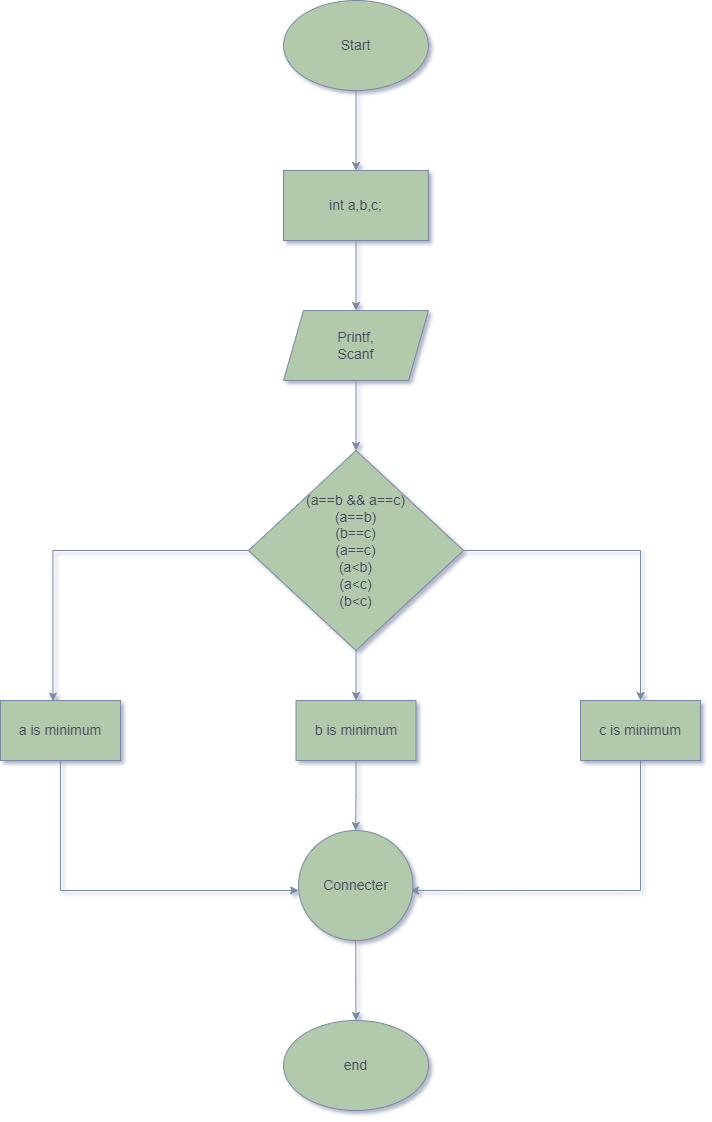

The diagram above was exported from draw.io. Its source (the exported page's mxGraphModel, read from the mxfile embedded in the PNG):
<mxGraphModel dx="1050" dy="557" grid="1" gridSize="10" guides="1" tooltips="1" connect="1" arrows="1" fold="1" page="1" pageScale="1" pageWidth="850" pageHeight="1100" math="0" shadow="0">
  <root>
    <mxCell id="0" />
    <mxCell id="1" parent="0" />
    <mxCell id="_nuWDNbA18qEJHIL4QfB-1" value="" style="edgeStyle=orthogonalEdgeStyle;rounded=0;orthogonalLoop=1;jettySize=auto;html=1;fontSize=14;labelBackgroundColor=none;strokeColor=#788AA3;fontColor=default;" edge="1" parent="1" source="_nuWDNbA18qEJHIL4QfB-2" target="_nuWDNbA18qEJHIL4QfB-4">
      <mxGeometry relative="1" as="geometry" />
    </mxCell>
    <mxCell id="_nuWDNbA18qEJHIL4QfB-2" value="Start" style="ellipse;whiteSpace=wrap;html=1;fontSize=14;labelBackgroundColor=none;fillColor=#B2C9AB;strokeColor=#788AA3;fontColor=#46495D;" vertex="1" parent="1">
      <mxGeometry x="353" y="40" width="145" height="90" as="geometry" />
    </mxCell>
    <mxCell id="_nuWDNbA18qEJHIL4QfB-3" value="" style="edgeStyle=orthogonalEdgeStyle;rounded=0;orthogonalLoop=1;jettySize=auto;html=1;fontSize=14;labelBackgroundColor=none;strokeColor=#788AA3;fontColor=default;" edge="1" parent="1" source="_nuWDNbA18qEJHIL4QfB-4" target="_nuWDNbA18qEJHIL4QfB-6">
      <mxGeometry relative="1" as="geometry" />
    </mxCell>
    <mxCell id="_nuWDNbA18qEJHIL4QfB-4" value="int a,b,c;" style="whiteSpace=wrap;html=1;fontSize=14;labelBackgroundColor=none;fillColor=#B2C9AB;strokeColor=#788AA3;fontColor=#46495D;" vertex="1" parent="1">
      <mxGeometry x="353" y="210" width="145" height="70" as="geometry" />
    </mxCell>
    <mxCell id="_nuWDNbA18qEJHIL4QfB-5" value="" style="edgeStyle=orthogonalEdgeStyle;rounded=0;orthogonalLoop=1;jettySize=auto;html=1;fontSize=14;labelBackgroundColor=none;strokeColor=#788AA3;fontColor=default;" edge="1" parent="1" source="_nuWDNbA18qEJHIL4QfB-6" target="_nuWDNbA18qEJHIL4QfB-9">
      <mxGeometry relative="1" as="geometry" />
    </mxCell>
    <mxCell id="_nuWDNbA18qEJHIL4QfB-6" value="Printf,&lt;br style=&quot;font-size: 14px;&quot;&gt;Scanf" style="shape=parallelogram;perimeter=parallelogramPerimeter;whiteSpace=wrap;html=1;fixedSize=1;fontSize=14;labelBackgroundColor=none;fillColor=#B2C9AB;strokeColor=#788AA3;fontColor=#46495D;" vertex="1" parent="1">
      <mxGeometry x="353" y="350" width="145" height="70" as="geometry" />
    </mxCell>
    <mxCell id="_nuWDNbA18qEJHIL4QfB-7" style="edgeStyle=orthogonalEdgeStyle;rounded=0;orthogonalLoop=1;jettySize=auto;html=1;entryX=0.5;entryY=0;entryDx=0;entryDy=0;fontSize=14;labelBackgroundColor=none;strokeColor=#788AA3;fontColor=default;" edge="1" parent="1" source="_nuWDNbA18qEJHIL4QfB-9" target="_nuWDNbA18qEJHIL4QfB-13">
      <mxGeometry relative="1" as="geometry" />
    </mxCell>
    <mxCell id="_nuWDNbA18qEJHIL4QfB-8" value="" style="edgeStyle=orthogonalEdgeStyle;rounded=0;orthogonalLoop=1;jettySize=auto;html=1;fontSize=14;labelBackgroundColor=none;strokeColor=#788AA3;fontColor=default;" edge="1" parent="1" source="_nuWDNbA18qEJHIL4QfB-9" target="_nuWDNbA18qEJHIL4QfB-16">
      <mxGeometry relative="1" as="geometry" />
    </mxCell>
    <mxCell id="_nuWDNbA18qEJHIL4QfB-9" value="(a==b &amp;amp;&amp;amp; a==c)&lt;br style=&quot;font-size: 14px;&quot;&gt;(a==b)&lt;br style=&quot;font-size: 14px;&quot;&gt;(b==c)&lt;br style=&quot;font-size: 14px;&quot;&gt;(a==c)&lt;br style=&quot;font-size: 14px;&quot;&gt;(a&amp;lt;b)&lt;br style=&quot;font-size: 14px;&quot;&gt;(a&amp;lt;c)&lt;br style=&quot;font-size: 14px;&quot;&gt;(b&amp;lt;c)" style="rhombus;whiteSpace=wrap;html=1;fontSize=14;labelBackgroundColor=none;fillColor=#B2C9AB;strokeColor=#788AA3;fontColor=#46495D;" vertex="1" parent="1">
      <mxGeometry x="318" y="490" width="215" height="200" as="geometry" />
    </mxCell>
    <mxCell id="_nuWDNbA18qEJHIL4QfB-10" style="edgeStyle=orthogonalEdgeStyle;rounded=0;orthogonalLoop=1;jettySize=auto;html=1;fontSize=14;labelBackgroundColor=none;strokeColor=#788AA3;fontColor=default;" edge="1" parent="1" source="_nuWDNbA18qEJHIL4QfB-11" target="_nuWDNbA18qEJHIL4QfB-19">
      <mxGeometry relative="1" as="geometry">
        <Array as="points">
          <mxPoint x="130" y="930" />
        </Array>
      </mxGeometry>
    </mxCell>
    <mxCell id="_nuWDNbA18qEJHIL4QfB-11" value="a is minimum" style="whiteSpace=wrap;html=1;fontSize=14;labelBackgroundColor=none;fillColor=#B2C9AB;strokeColor=#788AA3;fontColor=#46495D;" vertex="1" parent="1">
      <mxGeometry x="70" y="740" width="120" height="60" as="geometry" />
    </mxCell>
    <mxCell id="_nuWDNbA18qEJHIL4QfB-12" style="edgeStyle=orthogonalEdgeStyle;rounded=0;orthogonalLoop=1;jettySize=auto;html=1;entryX=0.978;entryY=0.545;entryDx=0;entryDy=0;entryPerimeter=0;fontSize=14;labelBackgroundColor=none;strokeColor=#788AA3;fontColor=default;" edge="1" parent="1" source="_nuWDNbA18qEJHIL4QfB-13" target="_nuWDNbA18qEJHIL4QfB-19">
      <mxGeometry relative="1" as="geometry">
        <mxPoint x="490" y="930" as="targetPoint" />
        <Array as="points">
          <mxPoint x="710" y="930" />
        </Array>
      </mxGeometry>
    </mxCell>
    <mxCell id="_nuWDNbA18qEJHIL4QfB-13" value="c is minimum" style="whiteSpace=wrap;html=1;fontSize=14;labelBackgroundColor=none;fillColor=#B2C9AB;strokeColor=#788AA3;fontColor=#46495D;" vertex="1" parent="1">
      <mxGeometry x="650" y="740" width="120" height="60" as="geometry" />
    </mxCell>
    <mxCell id="_nuWDNbA18qEJHIL4QfB-14" style="edgeStyle=orthogonalEdgeStyle;rounded=0;orthogonalLoop=1;jettySize=auto;html=1;entryX=0.437;entryY=0.01;entryDx=0;entryDy=0;entryPerimeter=0;fontSize=14;labelBackgroundColor=none;strokeColor=#788AA3;fontColor=default;" edge="1" parent="1" source="_nuWDNbA18qEJHIL4QfB-9" target="_nuWDNbA18qEJHIL4QfB-11">
      <mxGeometry relative="1" as="geometry" />
    </mxCell>
    <mxCell id="_nuWDNbA18qEJHIL4QfB-15" style="edgeStyle=orthogonalEdgeStyle;rounded=0;orthogonalLoop=1;jettySize=auto;html=1;entryX=0.5;entryY=0;entryDx=0;entryDy=0;fontSize=14;labelBackgroundColor=none;strokeColor=#788AA3;fontColor=default;" edge="1" parent="1" source="_nuWDNbA18qEJHIL4QfB-16" target="_nuWDNbA18qEJHIL4QfB-19">
      <mxGeometry relative="1" as="geometry" />
    </mxCell>
    <mxCell id="_nuWDNbA18qEJHIL4QfB-16" value="b is minimum" style="whiteSpace=wrap;html=1;fontSize=14;labelBackgroundColor=none;fillColor=#B2C9AB;strokeColor=#788AA3;fontColor=#46495D;" vertex="1" parent="1">
      <mxGeometry x="365.5" y="740" width="120" height="60" as="geometry" />
    </mxCell>
    <mxCell id="_nuWDNbA18qEJHIL4QfB-17" style="edgeStyle=orthogonalEdgeStyle;rounded=0;orthogonalLoop=1;jettySize=auto;html=1;exitX=0.5;exitY=1;exitDx=0;exitDy=0;fontSize=14;labelBackgroundColor=none;strokeColor=#788AA3;fontColor=default;" edge="1" parent="1" source="_nuWDNbA18qEJHIL4QfB-13" target="_nuWDNbA18qEJHIL4QfB-13">
      <mxGeometry relative="1" as="geometry" />
    </mxCell>
    <mxCell id="_nuWDNbA18qEJHIL4QfB-18" value="" style="edgeStyle=orthogonalEdgeStyle;rounded=0;orthogonalLoop=1;jettySize=auto;html=1;fontSize=14;labelBackgroundColor=none;strokeColor=#788AA3;fontColor=default;" edge="1" parent="1" source="_nuWDNbA18qEJHIL4QfB-19" target="_nuWDNbA18qEJHIL4QfB-20">
      <mxGeometry relative="1" as="geometry" />
    </mxCell>
    <mxCell id="_nuWDNbA18qEJHIL4QfB-19" value="Connecter" style="ellipse;whiteSpace=wrap;html=1;fontSize=14;labelBackgroundColor=none;fillColor=#B2C9AB;strokeColor=#788AA3;fontColor=#46495D;" vertex="1" parent="1">
      <mxGeometry x="368" y="870" width="114.5" height="110" as="geometry" />
    </mxCell>
    <mxCell id="_nuWDNbA18qEJHIL4QfB-20" value="end" style="ellipse;whiteSpace=wrap;html=1;fontSize=14;labelBackgroundColor=none;fillColor=#B2C9AB;strokeColor=#788AA3;fontColor=#46495D;" vertex="1" parent="1">
      <mxGeometry x="353" y="1060" width="145" height="90" as="geometry" />
    </mxCell>
  </root>
</mxGraphModel>